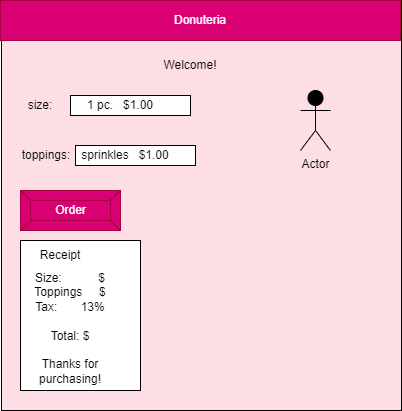

The diagram above was exported from draw.io. Its source (the exported page's mxGraphModel, read from the mxfile embedded in the PNG):
<mxGraphModel dx="520" dy="418" grid="1" gridSize="10" guides="1" tooltips="1" connect="1" arrows="1" fold="1" page="1" pageScale="1" pageWidth="850" pageHeight="1100" math="0" shadow="0">
  <root>
    <mxCell id="0" />
    <mxCell id="1" parent="0" />
    <mxCell id="2" value="" style="rounded=0;whiteSpace=wrap;html=1;fillColor=#FCDEE4;" parent="1" vertex="1">
      <mxGeometry x="81" y="80" width="400" height="410" as="geometry" />
    </mxCell>
    <mxCell id="3" value="Donuteria" style="rounded=0;whiteSpace=wrap;html=1;fillColor=#d80073;fontColor=#ffffff;strokeColor=#A50040;" parent="1" vertex="1">
      <mxGeometry x="80" y="80" width="400" height="40" as="geometry" />
    </mxCell>
    <mxCell id="6" value="Order" style="labelPosition=center;verticalLabelPosition=middle;align=center;html=1;shape=mxgraph.basic.button;dx=10;fillColor=#d80073;fontColor=#ffffff;strokeColor=#A50040;" parent="1" vertex="1">
      <mxGeometry x="100" y="270" width="100" height="40" as="geometry" />
    </mxCell>
    <mxCell id="7" value="Welcome!" style="text;html=1;strokeColor=none;fillColor=none;align=center;verticalAlign=middle;whiteSpace=wrap;rounded=0;fontColor=#000000;" parent="1" vertex="1">
      <mxGeometry x="210" y="130" width="120" height="30" as="geometry" />
    </mxCell>
    <mxCell id="11" value="size:" style="text;html=1;strokeColor=none;fillColor=none;align=center;verticalAlign=middle;whiteSpace=wrap;rounded=0;fontColor=#000000;" parent="1" vertex="1">
      <mxGeometry x="90" y="170" width="60" height="30" as="geometry" />
    </mxCell>
    <mxCell id="12" value="" style="rounded=0;whiteSpace=wrap;html=1;fillColor=#FFFFFF;" parent="1" vertex="1">
      <mxGeometry x="150" y="175" width="120" height="20" as="geometry" />
    </mxCell>
    <mxCell id="13" value="1 pc.&amp;nbsp; &amp;nbsp;$1.00" style="text;html=1;strokeColor=none;fillColor=none;align=center;verticalAlign=middle;whiteSpace=wrap;rounded=0;fontColor=#000000;" parent="1" vertex="1">
      <mxGeometry x="150" y="167.5" width="100" height="35" as="geometry" />
    </mxCell>
    <mxCell id="21" value="toppings:" style="text;html=1;strokeColor=none;fillColor=none;align=center;verticalAlign=middle;whiteSpace=wrap;rounded=0;fontColor=#000000;" parent="1" vertex="1">
      <mxGeometry x="96" y="220" width="60" height="30" as="geometry" />
    </mxCell>
    <mxCell id="24" value="" style="rounded=0;whiteSpace=wrap;html=1;fontColor=#F0F0F0;labelBackgroundColor=#FFFFFF;fillColor=#FFFFFF;" parent="1" vertex="1">
      <mxGeometry x="100" y="320" width="120" height="150" as="geometry" />
    </mxCell>
    <mxCell id="25" value="Receipt" style="text;html=1;strokeColor=none;fillColor=none;align=center;verticalAlign=middle;whiteSpace=wrap;rounded=0;fontColor=#000000;" parent="1" vertex="1">
      <mxGeometry x="110" y="320" width="60" height="30" as="geometry" />
    </mxCell>
    <mxCell id="31" value="" style="rounded=0;whiteSpace=wrap;html=1;fillColor=#FFFFFF;" vertex="1" parent="1">
      <mxGeometry x="155" y="225" width="120" height="20" as="geometry" />
    </mxCell>
    <mxCell id="32" value="sprinkles&amp;nbsp; &amp;nbsp;$1.00" style="text;html=1;strokeColor=none;fillColor=none;align=center;verticalAlign=middle;whiteSpace=wrap;rounded=0;fontColor=#000000;" vertex="1" parent="1">
      <mxGeometry x="155" y="217" width="100" height="35" as="geometry" />
    </mxCell>
    <mxCell id="33" value="Size:&amp;nbsp; &amp;nbsp; &amp;nbsp; &amp;nbsp; &amp;nbsp; &amp;nbsp;$&lt;br&gt;Toppings&amp;nbsp; &amp;nbsp; &amp;nbsp;$&lt;br&gt;Tax:&amp;nbsp; &amp;nbsp; &amp;nbsp; &amp;nbsp;13%&lt;br&gt;&lt;br&gt;Total: $&lt;br&gt;&lt;br&gt;Thanks for purchasing!" style="text;html=1;strokeColor=none;fillColor=none;align=center;verticalAlign=middle;whiteSpace=wrap;rounded=0;fontColor=#000000;" vertex="1" parent="1">
      <mxGeometry x="100" y="390" width="100" height="35" as="geometry" />
    </mxCell>
    <mxCell id="36" value="Actor" style="shape=umlActor;verticalLabelPosition=bottom;verticalAlign=top;html=1;outlineConnect=0;labelBackgroundColor=none;fontColor=#000000;fillColor=#000000;strokeColor=#000000;" vertex="1" parent="1">
      <mxGeometry x="380" y="170" width="30" height="60" as="geometry" />
    </mxCell>
  </root>
</mxGraphModel>